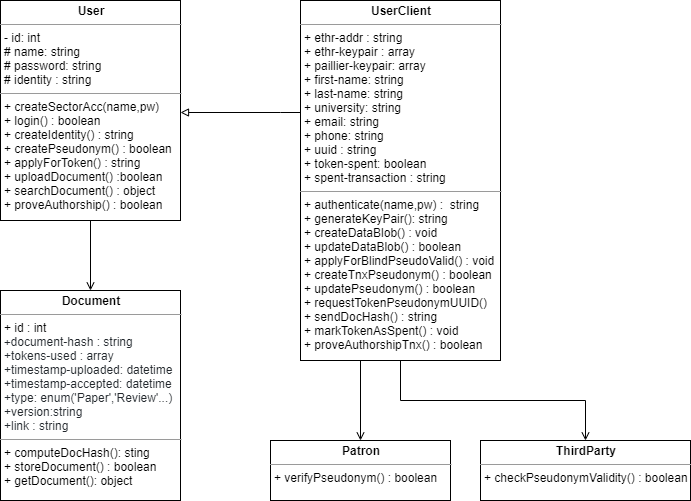

The diagram above was exported from draw.io. Its source (the exported page's mxGraphModel, read from the mxfile embedded in the PNG):
<mxGraphModel dx="1422" dy="856" grid="1" gridSize="10" guides="1" tooltips="1" connect="1" arrows="1" fold="1" page="1" pageScale="1" pageWidth="850" pageHeight="1100" math="0" shadow="0">
  <root>
    <mxCell id="0" />
    <mxCell id="1" parent="0" />
    <mxCell id="I5Q34f8huNzOhonJuy72-22" style="edgeStyle=orthogonalEdgeStyle;rounded=0;orthogonalLoop=1;jettySize=auto;html=1;entryX=0.5;entryY=0;entryDx=0;entryDy=0;endArrow=open;endFill=0;" parent="1" source="I5Q34f8huNzOhonJuy72-5" target="I5Q34f8huNzOhonJuy72-16" edge="1">
      <mxGeometry relative="1" as="geometry" />
    </mxCell>
    <mxCell id="I5Q34f8huNzOhonJuy72-5" value="&lt;p style=&quot;margin: 0px ; margin-top: 4px ; text-align: center&quot;&gt;&lt;b&gt;User&lt;/b&gt;&lt;/p&gt;&lt;hr size=&quot;1&quot;&gt;&lt;p style=&quot;margin: 0px ; margin-left: 4px&quot;&gt;- id: int&lt;/p&gt;&lt;p style=&quot;margin: 0px ; margin-left: 4px&quot;&gt;# name: string&lt;/p&gt;&lt;p style=&quot;margin: 0px ; margin-left: 4px&quot;&gt;# password: string&lt;/p&gt;&lt;p style=&quot;margin: 0px ; margin-left: 4px&quot;&gt;# identity : string&amp;nbsp;&lt;/p&gt;&lt;hr size=&quot;1&quot;&gt;&lt;p style=&quot;margin: 0px ; margin-left: 4px&quot;&gt;+ createSectorAcc(name,pw)&lt;/p&gt;&lt;p style=&quot;margin: 0px ; margin-left: 4px&quot;&gt;+ login() : boolean&lt;/p&gt;&lt;p style=&quot;margin: 0px ; margin-left: 4px&quot;&gt;+ createIdentity() : string&lt;/p&gt;&lt;p style=&quot;margin: 0px ; margin-left: 4px&quot;&gt;+ createPseudonym() : boolean&lt;/p&gt;&lt;p style=&quot;margin: 0px ; margin-left: 4px&quot;&gt;+ applyForToken() : string&lt;/p&gt;&lt;p style=&quot;margin: 0px ; margin-left: 4px&quot;&gt;+ uploadDocument() :boolean&lt;/p&gt;&lt;p style=&quot;margin: 0px ; margin-left: 4px&quot;&gt;+ searchDocument() : object&lt;/p&gt;&lt;p style=&quot;margin: 0px ; margin-left: 4px&quot;&gt;+ proveAuthorship() : boolean&lt;/p&gt;&lt;p style=&quot;margin: 0px ; margin-left: 4px&quot;&gt;&lt;br&gt;&lt;/p&gt;&lt;p style=&quot;margin: 0px ; margin-left: 4px&quot;&gt;&lt;br&gt;&lt;/p&gt;" style="verticalAlign=top;align=left;overflow=fill;fontSize=12;fontFamily=Helvetica;html=1;" parent="1" vertex="1">
      <mxGeometry x="80" y="40" width="180" height="220" as="geometry" />
    </mxCell>
    <mxCell id="I5Q34f8huNzOhonJuy72-17" style="edgeStyle=orthogonalEdgeStyle;rounded=0;orthogonalLoop=1;jettySize=auto;html=1;endArrow=block;endFill=0;" parent="1" source="I5Q34f8huNzOhonJuy72-15" edge="1">
      <mxGeometry relative="1" as="geometry">
        <mxPoint x="260" y="152" as="targetPoint" />
        <Array as="points">
          <mxPoint x="360" y="152" />
          <mxPoint x="360" y="152" />
        </Array>
      </mxGeometry>
    </mxCell>
    <mxCell id="I5Q34f8huNzOhonJuy72-25" style="edgeStyle=orthogonalEdgeStyle;rounded=0;orthogonalLoop=1;jettySize=auto;html=1;entryX=0.5;entryY=0;entryDx=0;entryDy=0;endArrow=open;endFill=0;" parent="1" source="I5Q34f8huNzOhonJuy72-15" target="I5Q34f8huNzOhonJuy72-18" edge="1">
      <mxGeometry relative="1" as="geometry">
        <Array as="points">
          <mxPoint x="460" y="345" />
          <mxPoint x="440" y="345" />
        </Array>
      </mxGeometry>
    </mxCell>
    <mxCell id="I5Q34f8huNzOhonJuy72-26" style="edgeStyle=orthogonalEdgeStyle;rounded=0;orthogonalLoop=1;jettySize=auto;html=1;endArrow=open;endFill=0;" parent="1" source="I5Q34f8huNzOhonJuy72-15" target="I5Q34f8huNzOhonJuy72-19" edge="1">
      <mxGeometry relative="1" as="geometry" />
    </mxCell>
    <mxCell id="I5Q34f8huNzOhonJuy72-15" value="&lt;p style=&quot;margin: 0px ; margin-top: 4px ; text-align: center&quot;&gt;&lt;b&gt;UserClient&lt;/b&gt;&lt;/p&gt;&lt;hr size=&quot;1&quot;&gt;&lt;p style=&quot;margin: 0px ; margin-left: 4px&quot;&gt;+ ethr-addr : string&amp;nbsp;&lt;/p&gt;&lt;p style=&quot;margin: 0px ; margin-left: 4px&quot;&gt;+ ethr-keypair : array&lt;/p&gt;&lt;p style=&quot;margin: 0px ; margin-left: 4px&quot;&gt;+ paillier-keypair: array&lt;/p&gt;&lt;p style=&quot;margin: 0px ; margin-left: 4px&quot;&gt;+ first-name: string&lt;/p&gt;&lt;p style=&quot;margin: 0px ; margin-left: 4px&quot;&gt;+ last-name: string&lt;/p&gt;&lt;p style=&quot;margin: 0px ; margin-left: 4px&quot;&gt;+ university: string&lt;/p&gt;&lt;p style=&quot;margin: 0px ; margin-left: 4px&quot;&gt;+ email: string&lt;/p&gt;&lt;p style=&quot;margin: 0px ; margin-left: 4px&quot;&gt;+ phone: string&lt;/p&gt;&lt;p style=&quot;margin: 0px ; margin-left: 4px&quot;&gt;+ uuid : string&lt;/p&gt;&lt;p style=&quot;margin: 0px ; margin-left: 4px&quot;&gt;+ token-spent: boolean&lt;/p&gt;&lt;p style=&quot;margin: 0px ; margin-left: 4px&quot;&gt;+ spent-transaction : string&lt;/p&gt;&lt;hr size=&quot;1&quot;&gt;&lt;p style=&quot;margin: 0px ; margin-left: 4px&quot;&gt;+ authenticate(name,pw) :&amp;nbsp; string&lt;/p&gt;&lt;p style=&quot;margin: 0px ; margin-left: 4px&quot;&gt;+ generateKeyPair(): string&lt;/p&gt;&lt;p style=&quot;margin: 0px ; margin-left: 4px&quot;&gt;+ createDataBlob() : void&lt;/p&gt;&lt;p style=&quot;margin: 0px ; margin-left: 4px&quot;&gt;+ updateDataBlob() : boolean&lt;/p&gt;&lt;p style=&quot;margin: 0px ; margin-left: 4px&quot;&gt;+ applyForBlindPseudoValid() : void&lt;/p&gt;&lt;p style=&quot;margin: 0px ; margin-left: 4px&quot;&gt;+ createTnxPseudonym() : boolean&lt;/p&gt;&lt;p style=&quot;margin: 0px ; margin-left: 4px&quot;&gt;+ updatePseudonym() : boolean&lt;/p&gt;&lt;p style=&quot;margin: 0px ; margin-left: 4px&quot;&gt;+ requestTokenPseudonymUUID()&lt;/p&gt;&lt;p style=&quot;margin: 0px ; margin-left: 4px&quot;&gt;+ sendDocHash() : string&amp;nbsp;&lt;/p&gt;&lt;p style=&quot;margin: 0px ; margin-left: 4px&quot;&gt;+ markTokenAsSpent() : void&lt;/p&gt;&lt;p style=&quot;margin: 0px ; margin-left: 4px&quot;&gt;+ proveAuthorshipTnx() : boolean&lt;/p&gt;&lt;p style=&quot;margin: 0px ; margin-left: 4px&quot;&gt;&lt;br&gt;&lt;/p&gt;" style="verticalAlign=top;align=left;overflow=fill;fontSize=12;fontFamily=Helvetica;html=1;" parent="1" vertex="1">
      <mxGeometry x="380" y="40" width="200" height="360" as="geometry" />
    </mxCell>
    <mxCell id="I5Q34f8huNzOhonJuy72-16" value="&lt;p style=&quot;margin: 0px ; margin-top: 4px ; text-align: center&quot;&gt;&lt;b&gt;Document&lt;/b&gt;&lt;/p&gt;&lt;hr size=&quot;1&quot;&gt;&lt;p style=&quot;margin: 0px 0px 0px 4px&quot;&gt;&lt;font style=&quot;font-size: 12px&quot;&gt;+ id : int&lt;/font&gt;&lt;/p&gt;&lt;p style=&quot;margin: 0px 0px 0px 4px&quot;&gt;&lt;font color=&quot;#24292e&quot; style=&quot;font-size: 12px&quot;&gt;&lt;font face=&quot;SFMono-Regular, Consolas, Liberation Mono, Menlo, monospace&quot; style=&quot;font-size: 12px&quot;&gt;+&lt;/font&gt;document-hash : string&lt;/font&gt;&lt;/p&gt;&lt;p style=&quot;margin: 0px 0px 0px 4px&quot;&gt;&lt;font color=&quot;#24292e&quot; style=&quot;font-size: 12px&quot;&gt;+tokens-used : array&lt;/font&gt;&lt;/p&gt;&lt;p style=&quot;margin: 0px 0px 0px 4px&quot;&gt;&lt;font color=&quot;#24292e&quot; style=&quot;font-size: 12px&quot;&gt;+timestamp-uploaded: datetime&lt;/font&gt;&lt;/p&gt;&lt;p style=&quot;margin: 0px 0px 0px 4px&quot;&gt;&lt;font color=&quot;#24292e&quot; style=&quot;font-size: 12px&quot;&gt;+timestamp-accepted: datetime&lt;/font&gt;&lt;/p&gt;&lt;p style=&quot;margin: 0px 0px 0px 4px&quot;&gt;&lt;font color=&quot;#24292e&quot; style=&quot;font-size: 12px&quot;&gt;+type: enum('Paper','Review'...)&lt;/font&gt;&lt;/p&gt;&lt;p style=&quot;margin: 0px 0px 0px 4px&quot;&gt;&lt;font color=&quot;#24292e&quot; style=&quot;font-size: 12px&quot;&gt;+version:string&lt;/font&gt;&lt;/p&gt;&lt;p style=&quot;margin: 0px 0px 0px 4px&quot;&gt;&lt;font color=&quot;#24292e&quot;&gt;+link : string&lt;/font&gt;&lt;/p&gt;&lt;hr size=&quot;1&quot;&gt;&lt;p style=&quot;margin: 0px ; margin-left: 4px&quot;&gt;+ computeDocHash(): sting&lt;/p&gt;&lt;p style=&quot;margin: 0px ; margin-left: 4px&quot;&gt;+ storeDocument() : boolean&lt;/p&gt;&lt;p style=&quot;margin: 0px ; margin-left: 4px&quot;&gt;+ getDocument(): object&lt;/p&gt;" style="verticalAlign=top;align=left;overflow=fill;fontSize=12;fontFamily=Helvetica;html=1;" parent="1" vertex="1">
      <mxGeometry x="80" y="330" width="180" height="210" as="geometry" />
    </mxCell>
    <mxCell id="I5Q34f8huNzOhonJuy72-18" value="&lt;p style=&quot;margin: 0px ; margin-top: 4px ; text-align: center&quot;&gt;&lt;b&gt;Patron&lt;/b&gt;&lt;/p&gt;&lt;hr size=&quot;1&quot;&gt;&lt;p style=&quot;margin: 0px ; margin-left: 4px&quot;&gt;+ verifyPseudonym() : boolean&lt;/p&gt;" style="verticalAlign=top;align=left;overflow=fill;fontSize=12;fontFamily=Helvetica;html=1;" parent="1" vertex="1">
      <mxGeometry x="350" y="480" width="180" height="60" as="geometry" />
    </mxCell>
    <mxCell id="I5Q34f8huNzOhonJuy72-19" value="&lt;p style=&quot;margin: 0px ; margin-top: 4px ; text-align: center&quot;&gt;&lt;b&gt;ThirdParty&lt;/b&gt;&lt;/p&gt;&lt;hr size=&quot;1&quot;&gt;&lt;p style=&quot;margin: 0px ; margin-left: 4px&quot;&gt;+ checkPseudonymValidity() : boolean&lt;/p&gt;" style="verticalAlign=top;align=left;overflow=fill;fontSize=12;fontFamily=Helvetica;html=1;" parent="1" vertex="1">
      <mxGeometry x="560" y="480" width="210" height="60" as="geometry" />
    </mxCell>
  </root>
</mxGraphModel>